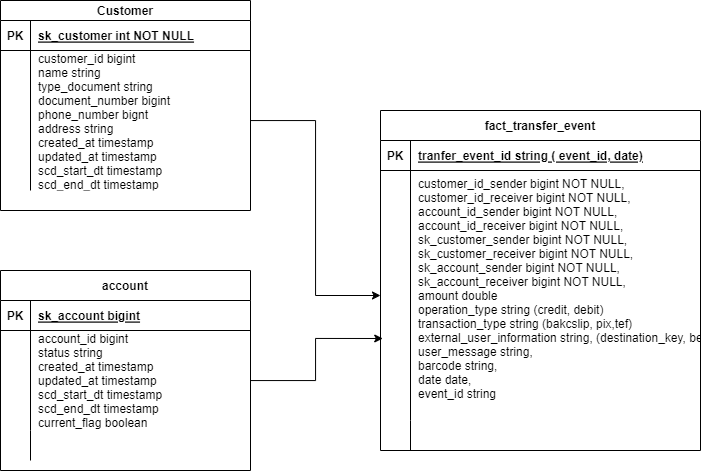

The diagram above was exported from draw.io. Its source (the exported page's mxGraphModel, read from the mxfile embedded in the PNG):
<mxGraphModel dx="1156" dy="469" grid="1" gridSize="10" guides="1" tooltips="1" connect="1" arrows="1" fold="1" page="1" pageScale="1" pageWidth="850" pageHeight="1100" math="0" shadow="0" extFonts="Permanent Marker^https://fonts.googleapis.com/css?family=Permanent+Marker">
  <root>
    <mxCell id="0" />
    <mxCell id="1" parent="0" />
    <mxCell id="C-vyLk0tnHw3VtMMgP7b-2" value="fact_transfer_event" style="shape=table;startSize=30;container=1;collapsible=1;childLayout=tableLayout;fixedRows=1;rowLines=0;fontStyle=1;align=center;resizeLast=1;" parent="1" vertex="1">
      <mxGeometry x="500" y="140" width="320" height="340" as="geometry" />
    </mxCell>
    <mxCell id="C-vyLk0tnHw3VtMMgP7b-3" value="" style="shape=partialRectangle;collapsible=0;dropTarget=0;pointerEvents=0;fillColor=none;points=[[0,0.5],[1,0.5]];portConstraint=eastwest;top=0;left=0;right=0;bottom=1;" parent="C-vyLk0tnHw3VtMMgP7b-2" vertex="1">
      <mxGeometry y="30" width="320" height="30" as="geometry" />
    </mxCell>
    <mxCell id="C-vyLk0tnHw3VtMMgP7b-4" value="PK" style="shape=partialRectangle;overflow=hidden;connectable=0;fillColor=none;top=0;left=0;bottom=0;right=0;fontStyle=1;" parent="C-vyLk0tnHw3VtMMgP7b-3" vertex="1">
      <mxGeometry width="30" height="30" as="geometry">
        <mxRectangle width="30" height="30" as="alternateBounds" />
      </mxGeometry>
    </mxCell>
    <mxCell id="C-vyLk0tnHw3VtMMgP7b-5" value="tranfer_event_id string ( event_id, date)" style="shape=partialRectangle;overflow=hidden;connectable=0;fillColor=none;top=0;left=0;bottom=0;right=0;align=left;spacingLeft=6;fontStyle=5;" parent="C-vyLk0tnHw3VtMMgP7b-3" vertex="1">
      <mxGeometry x="30" width="290" height="30" as="geometry">
        <mxRectangle width="290" height="30" as="alternateBounds" />
      </mxGeometry>
    </mxCell>
    <mxCell id="C-vyLk0tnHw3VtMMgP7b-6" value="" style="shape=partialRectangle;collapsible=0;dropTarget=0;pointerEvents=0;fillColor=none;points=[[0,0.5],[1,0.5]];portConstraint=eastwest;top=0;left=0;right=0;bottom=0;" parent="C-vyLk0tnHw3VtMMgP7b-2" vertex="1">
      <mxGeometry y="60" width="320" height="250" as="geometry" />
    </mxCell>
    <mxCell id="C-vyLk0tnHw3VtMMgP7b-7" value="" style="shape=partialRectangle;overflow=hidden;connectable=0;fillColor=none;top=0;left=0;bottom=0;right=0;" parent="C-vyLk0tnHw3VtMMgP7b-6" vertex="1">
      <mxGeometry width="30" height="250" as="geometry">
        <mxRectangle width="30" height="250" as="alternateBounds" />
      </mxGeometry>
    </mxCell>
    <mxCell id="C-vyLk0tnHw3VtMMgP7b-8" value="customer_id_sender bigint NOT NULL,&#10;customer_id_receiver bigint NOT NULL,&#10;account_id_sender bigint NOT NULL,&#10;account_id_receiver bigint NOT NULL,&#10;sk_customer_sender bigint NOT NULL,&#10;sk_customer_receiver bigint NOT NULL,&#10;sk_account_sender bigint NOT NULL,&#10;sk_account_receiver bigint NOT NULL,&#10;amount double&#10;operation_type string (credit, debit)&#10;transaction_type string (bakcslip, pix,tef)&#10;external_user_information string, (destination_key, beneficiary_name)&#10;user_message string,&#10;barcode string,&#10;date date,&#10;event_id string&#10;" style="shape=partialRectangle;overflow=hidden;connectable=0;fillColor=none;top=0;left=0;bottom=0;right=0;align=left;spacingLeft=6;" parent="C-vyLk0tnHw3VtMMgP7b-6" vertex="1">
      <mxGeometry x="30" width="290" height="250" as="geometry">
        <mxRectangle width="290" height="250" as="alternateBounds" />
      </mxGeometry>
    </mxCell>
    <mxCell id="C-vyLk0tnHw3VtMMgP7b-9" value="" style="shape=partialRectangle;collapsible=0;dropTarget=0;pointerEvents=0;fillColor=none;points=[[0,0.5],[1,0.5]];portConstraint=eastwest;top=0;left=0;right=0;bottom=0;" parent="C-vyLk0tnHw3VtMMgP7b-2" vertex="1">
      <mxGeometry y="310" width="320" height="30" as="geometry" />
    </mxCell>
    <mxCell id="C-vyLk0tnHw3VtMMgP7b-10" value="" style="shape=partialRectangle;overflow=hidden;connectable=0;fillColor=none;top=0;left=0;bottom=0;right=0;" parent="C-vyLk0tnHw3VtMMgP7b-9" vertex="1">
      <mxGeometry width="30" height="30" as="geometry">
        <mxRectangle width="30" height="30" as="alternateBounds" />
      </mxGeometry>
    </mxCell>
    <mxCell id="C-vyLk0tnHw3VtMMgP7b-11" value="" style="shape=partialRectangle;overflow=hidden;connectable=0;fillColor=none;top=0;left=0;bottom=0;right=0;align=left;spacingLeft=6;" parent="C-vyLk0tnHw3VtMMgP7b-9" vertex="1">
      <mxGeometry x="30" width="290" height="30" as="geometry">
        <mxRectangle width="290" height="30" as="alternateBounds" />
      </mxGeometry>
    </mxCell>
    <mxCell id="C-vyLk0tnHw3VtMMgP7b-13" value="account" style="shape=table;startSize=30;container=1;collapsible=1;childLayout=tableLayout;fixedRows=1;rowLines=0;fontStyle=1;align=center;resizeLast=1;" parent="1" vertex="1">
      <mxGeometry x="120" y="300" width="250" height="200" as="geometry" />
    </mxCell>
    <mxCell id="C-vyLk0tnHw3VtMMgP7b-14" value="" style="shape=partialRectangle;collapsible=0;dropTarget=0;pointerEvents=0;fillColor=none;points=[[0,0.5],[1,0.5]];portConstraint=eastwest;top=0;left=0;right=0;bottom=1;" parent="C-vyLk0tnHw3VtMMgP7b-13" vertex="1">
      <mxGeometry y="30" width="250" height="30" as="geometry" />
    </mxCell>
    <mxCell id="C-vyLk0tnHw3VtMMgP7b-15" value="PK" style="shape=partialRectangle;overflow=hidden;connectable=0;fillColor=none;top=0;left=0;bottom=0;right=0;fontStyle=1;" parent="C-vyLk0tnHw3VtMMgP7b-14" vertex="1">
      <mxGeometry width="30" height="30" as="geometry">
        <mxRectangle width="30" height="30" as="alternateBounds" />
      </mxGeometry>
    </mxCell>
    <mxCell id="C-vyLk0tnHw3VtMMgP7b-16" value="sk_account bigint" style="shape=partialRectangle;overflow=hidden;connectable=0;fillColor=none;top=0;left=0;bottom=0;right=0;align=left;spacingLeft=6;fontStyle=5;" parent="C-vyLk0tnHw3VtMMgP7b-14" vertex="1">
      <mxGeometry x="30" width="220" height="30" as="geometry">
        <mxRectangle width="220" height="30" as="alternateBounds" />
      </mxGeometry>
    </mxCell>
    <mxCell id="C-vyLk0tnHw3VtMMgP7b-17" value="" style="shape=partialRectangle;collapsible=0;dropTarget=0;pointerEvents=0;fillColor=none;points=[[0,0.5],[1,0.5]];portConstraint=eastwest;top=0;left=0;right=0;bottom=0;" parent="C-vyLk0tnHw3VtMMgP7b-13" vertex="1">
      <mxGeometry y="60" width="250" height="100" as="geometry" />
    </mxCell>
    <mxCell id="C-vyLk0tnHw3VtMMgP7b-18" value="" style="shape=partialRectangle;overflow=hidden;connectable=0;fillColor=none;top=0;left=0;bottom=0;right=0;" parent="C-vyLk0tnHw3VtMMgP7b-17" vertex="1">
      <mxGeometry width="30" height="100" as="geometry">
        <mxRectangle width="30" height="100" as="alternateBounds" />
      </mxGeometry>
    </mxCell>
    <mxCell id="C-vyLk0tnHw3VtMMgP7b-19" value="account_id bigint&#10;status string&#10;created_at timestamp &#10;updated_at timestamp&#10;scd_start_dt timestamp&#10;scd_end_dt timestamp&#10;current_flag boolean" style="shape=partialRectangle;overflow=hidden;connectable=0;fillColor=none;top=0;left=0;bottom=0;right=0;align=left;spacingLeft=6;" parent="C-vyLk0tnHw3VtMMgP7b-17" vertex="1">
      <mxGeometry x="30" width="220" height="100" as="geometry">
        <mxRectangle width="220" height="100" as="alternateBounds" />
      </mxGeometry>
    </mxCell>
    <mxCell id="C-vyLk0tnHw3VtMMgP7b-20" value="" style="shape=partialRectangle;collapsible=0;dropTarget=0;pointerEvents=0;fillColor=none;points=[[0,0.5],[1,0.5]];portConstraint=eastwest;top=0;left=0;right=0;bottom=0;" parent="C-vyLk0tnHw3VtMMgP7b-13" vertex="1">
      <mxGeometry y="160" width="250" height="30" as="geometry" />
    </mxCell>
    <mxCell id="C-vyLk0tnHw3VtMMgP7b-21" value="" style="shape=partialRectangle;overflow=hidden;connectable=0;fillColor=none;top=0;left=0;bottom=0;right=0;" parent="C-vyLk0tnHw3VtMMgP7b-20" vertex="1">
      <mxGeometry width="30" height="30" as="geometry">
        <mxRectangle width="30" height="30" as="alternateBounds" />
      </mxGeometry>
    </mxCell>
    <mxCell id="C-vyLk0tnHw3VtMMgP7b-22" value="" style="shape=partialRectangle;overflow=hidden;connectable=0;fillColor=none;top=0;left=0;bottom=0;right=0;align=left;spacingLeft=6;" parent="C-vyLk0tnHw3VtMMgP7b-20" vertex="1">
      <mxGeometry x="30" width="220" height="30" as="geometry">
        <mxRectangle width="220" height="30" as="alternateBounds" />
      </mxGeometry>
    </mxCell>
    <mxCell id="C-vyLk0tnHw3VtMMgP7b-23" value="Customer" style="shape=table;startSize=20;container=1;collapsible=1;childLayout=tableLayout;fixedRows=1;rowLines=0;fontStyle=1;align=center;resizeLast=1;" parent="1" vertex="1">
      <mxGeometry x="120" y="30" width="250" height="210" as="geometry" />
    </mxCell>
    <mxCell id="C-vyLk0tnHw3VtMMgP7b-24" value="" style="shape=partialRectangle;collapsible=0;dropTarget=0;pointerEvents=0;fillColor=none;points=[[0,0.5],[1,0.5]];portConstraint=eastwest;top=0;left=0;right=0;bottom=1;" parent="C-vyLk0tnHw3VtMMgP7b-23" vertex="1">
      <mxGeometry y="20" width="250" height="30" as="geometry" />
    </mxCell>
    <mxCell id="C-vyLk0tnHw3VtMMgP7b-25" value="PK" style="shape=partialRectangle;overflow=hidden;connectable=0;fillColor=none;top=0;left=0;bottom=0;right=0;fontStyle=1;" parent="C-vyLk0tnHw3VtMMgP7b-24" vertex="1">
      <mxGeometry width="30" height="30" as="geometry">
        <mxRectangle width="30" height="30" as="alternateBounds" />
      </mxGeometry>
    </mxCell>
    <mxCell id="C-vyLk0tnHw3VtMMgP7b-26" value="sk_customer int NOT NULL " style="shape=partialRectangle;overflow=hidden;connectable=0;fillColor=none;top=0;left=0;bottom=0;right=0;align=left;spacingLeft=6;fontStyle=5;" parent="C-vyLk0tnHw3VtMMgP7b-24" vertex="1">
      <mxGeometry x="30" width="220" height="30" as="geometry">
        <mxRectangle width="220" height="30" as="alternateBounds" />
      </mxGeometry>
    </mxCell>
    <mxCell id="C-vyLk0tnHw3VtMMgP7b-27" value="" style="shape=partialRectangle;collapsible=0;dropTarget=0;pointerEvents=0;fillColor=none;points=[[0,0.5],[1,0.5]];portConstraint=eastwest;top=0;left=0;right=0;bottom=0;" parent="C-vyLk0tnHw3VtMMgP7b-23" vertex="1">
      <mxGeometry y="50" width="250" height="140" as="geometry" />
    </mxCell>
    <mxCell id="C-vyLk0tnHw3VtMMgP7b-28" value="" style="shape=partialRectangle;overflow=hidden;connectable=0;fillColor=none;top=0;left=0;bottom=0;right=0;" parent="C-vyLk0tnHw3VtMMgP7b-27" vertex="1">
      <mxGeometry width="30" height="140" as="geometry">
        <mxRectangle width="30" height="140" as="alternateBounds" />
      </mxGeometry>
    </mxCell>
    <mxCell id="C-vyLk0tnHw3VtMMgP7b-29" value="customer_id bigint&#10;name string&#10;type_document string&#10;document_number bigint&#10;phone_number bignt&#10;address string&#10;created_at timestamp&#10;updated_at timestamp&#10;scd_start_dt timestamp&#10;scd_end_dt timestamp&#10;current_flag boolean" style="shape=partialRectangle;overflow=hidden;connectable=0;fillColor=none;top=0;left=0;bottom=0;right=0;align=left;spacingLeft=6;" parent="C-vyLk0tnHw3VtMMgP7b-27" vertex="1">
      <mxGeometry x="30" width="220" height="140" as="geometry">
        <mxRectangle width="220" height="140" as="alternateBounds" />
      </mxGeometry>
    </mxCell>
    <mxCell id="Foxq-46y6gp6phbs-M8o-1" style="edgeStyle=orthogonalEdgeStyle;rounded=0;orthogonalLoop=1;jettySize=auto;html=1;" edge="1" parent="1" source="C-vyLk0tnHw3VtMMgP7b-27" target="C-vyLk0tnHw3VtMMgP7b-6">
      <mxGeometry relative="1" as="geometry" />
    </mxCell>
    <mxCell id="Foxq-46y6gp6phbs-M8o-2" style="edgeStyle=orthogonalEdgeStyle;rounded=0;orthogonalLoop=1;jettySize=auto;html=1;entryX=0.007;entryY=0.672;entryDx=0;entryDy=0;entryPerimeter=0;" edge="1" parent="1" source="C-vyLk0tnHw3VtMMgP7b-17" target="C-vyLk0tnHw3VtMMgP7b-6">
      <mxGeometry relative="1" as="geometry" />
    </mxCell>
  </root>
</mxGraphModel>